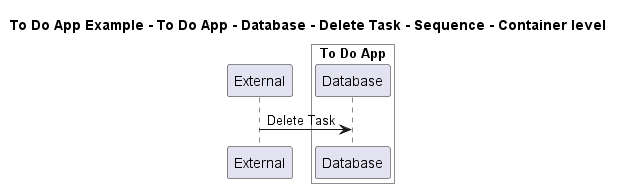

The diagram above was rendered by PlantUML. Its source (embedded in the PNG):
@startuml

title To Do App Example - To Do App - Database - Delete Task - Sequence - Container level

participant "External" as C4InterFlow.SoftwareSystems.ExternalSystem

box "To Do App" #White
    participant "Database" as ToDoAppExample.SoftwareSystems.ToDoApp.Containers.Database
end box


C4InterFlow.SoftwareSystems.ExternalSystem -> ToDoAppExample.SoftwareSystems.ToDoApp.Containers.Database : Delete Task


@enduml